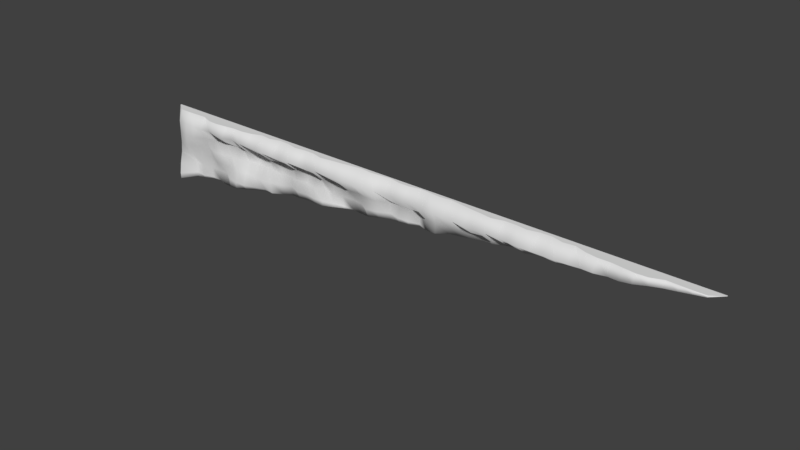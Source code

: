 # Source: bridg1_4_slice32flipx.blend  (saved by Blender 2.78.0; exported with 4.5.12 LTS)
import bpy
from mathutils import Matrix  # noqa: F401  (used for matrix-valued properties, if any)

bpy.ops.wm.read_factory_settings(use_empty=True)
scene = bpy.context.scene
scene.name = 'Scene'

# ---- collections
col_collection_1 = bpy.data.collections.new('Collection 1'); scene.collection.children.link(col_collection_1)

# ---- materials (node trees are filled in below, after node groups)
mat_bridg1_4 = bpy.data.materials.new('bridg1_4')
mat_bridg1_4.alpha_threshold = 0.0
mat_bridg1_4.use_transparent_shadow = False
mat_bridg1_4.roughness = 0.5

# ---- material node trees

# ---- world
world_world = bpy.data.worlds.new('World'); scene.world = world_world
world_world.color = (0.05088, 0.05088, 0.05088)
world_world.use_sun_shadow = False
world_world.sun_shadow_jitter_overblur = 0.0
world_world.cycles.sampling_method = 'MANUAL'

# ---- meshes
me_bridg1_4 = bpy.data.meshes.new('bridg1_4')
me_bridg1_4.from_pydata([(1.28, 1.28, 1.28), (-1.28, 1.28, 1.28), (-1.232, 1.28, 1.28), (-1.183, 1.28, 1.28), (-1.135, 1.28, 1.28), (-1.087, 1.28, 1.28), (-1.038, 1.28, 1.28), (-0.9902, 1.28, 1.28), (-0.9419, 1.28, 1.28), (-0.8936, 1.28, 1.28), (-0.8453, 1.28, 1.28), (-0.797, 1.28, 1.28), (-0.7487, 1.28, 1.28), (-0.7004, 1.28, 1.28), (-0.6521, 1.28, 1.28), (-0.6038, 1.28, 1.28), (-0.5555, 1.28, 1.28), (-0.5072, 1.28, 1.28), (-0.4589, 1.28, 1.28), (-0.4106, 1.28, 1.28), (-0.3623, 1.28, 1.28), (-0.314, 1.28, 1.28), (-0.2657, 1.28, 1.28), (-0.2174, 1.28, 1.28), (-0.1691, 1.28, 1.28), (-0.1208, 1.28, 1.28), (-0.07245, 1.28, 1.28), (-0.02415, 1.28, 1.28), (0.02415, 1.28, 1.28), (0.07245, 1.28, 1.28), (0.1208, 1.28, 1.28), (0.1691, 1.28, 1.28), (0.2174, 1.28, 1.28), (0.2657, 1.28, 1.28), (0.314, 1.28, 1.28), (0.3623, 1.28, 1.28), (0.4106, 1.28, 1.28), (0.4589, 1.28, 1.28), (0.5072, 1.28, 1.28), (0.5555, 1.28, 1.28), (0.6038, 1.28, 1.28), (0.6521, 1.28, 1.28), (0.7004, 1.28, 1.28), (0.7487, 1.28, 1.28), (0.797, 1.28, 1.28), (0.8453, 1.28, 1.28), (0.8936, 1.28, 1.28), (0.9419, 1.28, 1.28), (0.9902, 1.28, 1.28), (1.038, 1.28, 1.28), (1.087, 1.28, 1.28), (1.135, 1.28, 1.28), (1.183, 1.28, 1.28), (1.232, 1.28, 1.28), (-1.28, 1.28, 0.9902), (-1.28, 1.28, 1.038), (-1.28, 1.28, 1.087), (-1.28, 1.28, 1.135), (-1.28, 1.28, 1.183), (-1.28, 1.28, 1.232), (1.28, 1.274, 1.28), (-1.28, 1.274, 1.28), (-1.232, 1.241, 1.28), (-1.183, 1.241, 1.28), (-1.135, 1.242, 1.28), (-1.087, 1.244, 1.28), (-1.038, 1.225, 1.28), (-0.9902, 1.222, 1.28), (-0.9419, 1.228, 1.28), (-0.8936, 1.234, 1.28), (-0.8453, 1.233, 1.28), (-0.797, 1.241, 1.28), (-0.7487, 1.258, 1.28), (-0.7004, 1.252, 1.28), (-0.6521, 1.265, 1.28), (-0.6038, 1.263, 1.28), (-0.5555, 1.252, 1.28), (-0.5072, 1.258, 1.28), (-0.4589, 1.258, 1.28), (-0.4106, 1.245, 1.28), (-0.3623, 1.252, 1.28), (-0.314, 1.257, 1.28), (-0.2657, 1.264, 1.28), (-0.2174, 1.271, 1.28), (-0.1691, 1.265, 1.28), (-0.1208, 1.269, 1.28), (-0.07245, 1.274, 1.28), (-0.02415, 1.263, 1.28), (0.02415, 1.263, 1.28), (0.07245, 1.274, 1.28), (0.1208, 1.269, 1.28), (0.1691, 1.265, 1.28), (0.2174, 1.271, 1.28), (0.2657, 1.264, 1.28), (0.314, 1.257, 1.28), (0.3623, 1.252, 1.28), (0.4106, 1.245, 1.28), (0.4589, 1.258, 1.28), (0.5072, 1.258, 1.28), (0.5555, 1.252, 1.28), (0.6038, 1.263, 1.28), (0.6521, 1.265, 1.28), (0.7004, 1.252, 1.28), (0.7487, 1.258, 1.28), (0.797, 1.241, 1.28), (0.8453, 1.233, 1.28), (0.8936, 1.234, 1.28), (0.9419, 1.228, 1.28), (0.9902, 1.222, 1.28), (1.038, 1.225, 1.28), (1.087, 1.244, 1.28), (1.135, 1.242, 1.28), (1.183, 1.241, 1.28), (1.232, 1.241, 1.28), (-1.28, 1.252, 0.9902), (-1.28, 1.254, 1.038), (-1.28, 1.263, 1.087), (-1.28, 1.268, 1.135), (-1.28, 1.265, 1.183), (-1.28, 1.266, 1.232), (0.8936, 1.221, 1.232), (0.8453, 1.211, 1.232), (0.797, 1.212, 1.232), (0.7487, 1.206, 1.232), (0.7004, 1.202, 1.232), (0.6521, 1.203, 1.232), (0.6038, 1.203, 1.232), (0.5555, 1.202, 1.232), (0.5072, 1.274, 1.183), (0.5072, 1.207, 1.232), (0.4589, 1.271, 1.183), (0.4589, 1.212, 1.232), (0.4106, 1.252, 1.183), (0.4106, 1.212, 1.232), (0.3623, 1.27, 1.183), (0.3623, 1.21, 1.232), (0.314, 1.262, 1.183), (0.314, 1.207, 1.232), (0.2657, 1.244, 1.183), (0.2657, 1.212, 1.232), (0.2174, 1.25, 1.183), (0.2174, 1.212, 1.232), (0.1691, 1.24, 1.183), (0.1691, 1.214, 1.232), (0.1208, 1.246, 1.135), (0.1208, 1.242, 1.183), (0.1208, 1.224, 1.232), (0.07245, 1.269, 1.135), (0.07245, 1.274, 1.183), (0.07245, 1.224, 1.232), (0.02415, 1.257, 1.135), (0.02415, 1.27, 1.183), (0.02415, 1.224, 1.232), (-0.02415, 1.257, 1.135), (-0.02415, 1.27, 1.183), (-0.02415, 1.224, 1.232), (-0.07245, 1.269, 1.135), (-0.07245, 1.274, 1.183), (-0.07245, 1.224, 1.232), (-0.1208, 1.246, 1.135), (-0.1208, 1.242, 1.183), (-0.1208, 1.224, 1.232), (-0.1691, 1.237, 1.135), (-0.1691, 1.24, 1.183), (-0.1691, 1.214, 1.232), (-0.2174, 1.264, 1.135), (-0.2174, 1.25, 1.183), (-0.2174, 1.212, 1.232), (-0.2657, 1.274, 1.087), (-0.2657, 1.269, 1.135), (-0.2657, 1.244, 1.183), (-0.2657, 1.212, 1.232), (-0.314, 1.273, 1.087), (-0.314, 1.264, 1.135), (-0.314, 1.262, 1.183), (-0.314, 1.207, 1.232), (-0.3623, 1.264, 1.087), (-0.3623, 1.261, 1.135), (-0.3623, 1.27, 1.183), (-0.3623, 1.21, 1.232), (-0.4106, 1.25, 1.087), (-0.4106, 1.275, 1.135), (-0.4106, 1.252, 1.183), (-0.4106, 1.212, 1.232), (-0.4589, 1.249, 1.087), (-0.4589, 1.25, 1.135), (-0.4589, 1.271, 1.183), (-0.4589, 1.212, 1.232), (-0.5072, 1.256, 1.087), (-0.5072, 1.267, 1.135), (-0.5072, 1.274, 1.183), (-0.5072, 1.207, 1.232), (-0.5555, 1.252, 1.087), (-0.5555, 1.255, 1.135), (-0.5555, 1.251, 1.183), (-0.5555, 1.202, 1.232), (-0.6038, 1.271, 1.087), (-0.6038, 1.266, 1.135), (-0.6038, 1.27, 1.183), (-0.6038, 1.203, 1.232), (-0.6521, 1.27, 1.038), (-0.6521, 1.252, 1.087), (-0.6521, 1.263, 1.135), (-0.6521, 1.269, 1.183), (-0.6521, 1.203, 1.232), (-0.7004, 1.247, 1.038), (-0.7004, 1.242, 1.087), (-0.7004, 1.267, 1.135), (-0.7004, 1.253, 1.183), (-0.7004, 1.202, 1.232), (-0.7487, 1.255, 1.038), (-0.7487, 1.231, 1.087), (-0.7487, 1.268, 1.135), (-0.7487, 1.275, 1.183), (-0.7487, 1.206, 1.232), (-0.797, 1.24, 1.038), (-0.797, 1.238, 1.087), (-0.797, 1.275, 1.135), (-0.797, 1.272, 1.183), (-0.797, 1.212, 1.232), (-0.8453, 1.223, 1.038), (-0.8453, 1.24, 1.087), (-0.8453, 1.265, 1.135), (-0.8453, 1.254, 1.183), (-0.8453, 1.211, 1.232), (-0.8936, 1.222, 1.038), (-0.8936, 1.237, 1.087), (-0.8936, 1.249, 1.135), (-0.8936, 1.268, 1.183), (-0.8936, 1.221, 1.232), (-0.9419, 1.231, 1.038), (-0.9419, 1.25, 1.087), (-0.9419, 1.25, 1.135), (-0.9419, 1.262, 1.183), (-0.9419, 1.206, 1.232), (-0.9902, 1.262, 1.038), (-0.9902, 1.244, 1.087), (-0.9902, 1.241, 1.135), (-0.9902, 1.263, 1.183), (-0.9902, 1.206, 1.232), (-1.038, 1.265, 0.9902), (-1.038, 1.264, 1.038), (-1.038, 1.248, 1.087), (-1.038, 1.237, 1.135), (-1.038, 1.254, 1.183), (-1.038, 1.22, 1.232), (-1.087, 1.267, 0.9902), (-1.087, 1.264, 1.038), (-1.087, 1.262, 1.087), (-1.087, 1.255, 1.135), (-1.087, 1.236, 1.183), (-1.087, 1.216, 1.232), (-1.135, 1.253, 0.9902), (-1.135, 1.257, 1.038), (-1.135, 1.252, 1.087), (-1.135, 1.241, 1.135), (-1.135, 1.21, 1.183), (-1.135, 1.216, 1.232), (-1.183, 1.258, 0.9902), (-1.183, 1.264, 1.038), (-1.183, 1.238, 1.087), (-1.183, 1.214, 1.135), (-1.183, 1.212, 1.183), (-1.183, 1.219, 1.232), (-1.232, 1.201, 0.9902), (-1.232, 1.208, 1.038), (-1.232, 1.22, 1.087), (-1.232, 1.224, 1.135), (-1.232, 1.224, 1.183), (-1.232, 1.224, 1.232), (-0.9902, 1.244, 0.9963), (-0.314, 1.268, 1.081), (-0.5072, 1.266, 1.057), (0.314, 1.263, 1.159), (-0.02415, 1.261, 1.117), (0.797, 1.227, 1.22), (1.135, 1.232, 1.262), (-0.2174, 1.259, 1.093), (0.6038, 1.253, 1.196), (-1.232, 1.202, 0.966), (-0.7487, 1.26, 1.026), (-0.9419, 1.232, 1.002), (-1.28, 1.28, 0.96), (-0.4589, 1.254, 1.063), (0.3623, 1.267, 1.165), (1.038, 1.222, 1.25), (0.02415, 1.26, 1.123), (0.8453, 1.216, 1.226), (-0.1691, 1.249, 1.099), (0.6521, 1.244, 1.202), (-1.183, 1.257, 0.9721), (-0.7004, 1.25, 1.033), (-0.8936, 1.225, 1.008), (-1.28, 1.248, 0.96), (1.183, 1.235, 1.268), (-0.4106, 1.249, 1.069), (0.4106, 1.258, 1.171), (-0.6038, 1.277, 1.045), (0.2174, 1.261, 1.147), (0.9419, 1.209, 1.238), (0.07245, 1.269, 1.129), (-0.1208, 1.259, 1.105), (0.7004, 1.227, 1.208), (-1.135, 1.258, 0.9781), (0.1691, 1.238, 1.141), (-0.8453, 1.238, 1.014), (1.087, 1.23, 1.256), (-0.3623, 1.257, 1.075), (0.4589, 1.269, 1.178), (-0.5555, 1.267, 1.051), (0.2657, 1.26, 1.153), (-0.07245, 1.268, 1.111), (0.7487, 1.232, 1.214), (0.5555, 1.245, 1.19), (1.232, 1.239, 1.274), (-1.087, 1.267, 0.9842), (0.9902, 1.21, 1.244), (-0.797, 1.253, 1.02)], [], [(269, 62, 61, 119), (120, 106, 105, 121), (121, 105, 104, 122), (122, 104, 103, 123), (123, 103, 102, 124), (124, 102, 101, 125), (125, 101, 100, 126), (126, 100, 99, 127), (127, 99, 98, 129), (129, 98, 97, 131), (131, 97, 96, 133), (133, 96, 95, 135), (135, 95, 94, 137), (137, 94, 93, 139), (139, 93, 92, 141), (141, 92, 91, 143), (143, 91, 90, 146), (146, 90, 89, 149), (149, 89, 88, 152), (152, 88, 87, 155), (155, 87, 86, 158), (158, 86, 85, 161), (161, 85, 84, 164), (164, 84, 83, 167), (167, 83, 82, 171), (171, 82, 81, 175), (175, 81, 80, 179), (179, 80, 79, 183), (183, 79, 78, 187), (187, 78, 77, 191), (191, 77, 76, 195), (195, 76, 75, 199), (199, 75, 74, 204), (204, 74, 73, 209), (209, 73, 72, 214), (214, 72, 71, 219), (219, 71, 70, 224), (224, 70, 69, 229), (229, 69, 68, 234), (234, 68, 67, 239), (239, 67, 66, 245), (245, 66, 65, 251), (251, 65, 64, 257), (257, 64, 63, 263), (263, 63, 62, 269), (258, 259, 265, 264), (259, 260, 266, 265), (260, 261, 267, 266), (261, 262, 268, 267), (262, 263, 269, 268), (252, 253, 259, 258), (253, 254, 260, 259), (254, 255, 261, 260), (255, 256, 262, 261), (256, 257, 263, 262), (246, 247, 253, 252), (247, 248, 254, 253), (248, 249, 255, 254), (249, 250, 256, 255), (250, 251, 257, 256), (240, 241, 247, 246), (241, 242, 248, 247), (242, 243, 249, 248), (243, 244, 250, 249), (244, 245, 251, 250), (235, 236, 242, 241), (236, 237, 243, 242), (237, 238, 244, 243), (238, 239, 245, 244), (230, 231, 236, 235), (231, 232, 237, 236), (232, 233, 238, 237), (233, 234, 239, 238), (225, 226, 231, 230), (226, 227, 232, 231), (227, 228, 233, 232), (228, 229, 234, 233), (220, 221, 226, 225), (221, 222, 227, 226), (222, 223, 228, 227), (223, 224, 229, 228), (215, 216, 221, 220), (216, 217, 222, 221), (217, 218, 223, 222), (218, 219, 224, 223), (210, 211, 216, 215), (211, 212, 217, 216), (212, 213, 218, 217), (213, 214, 219, 218), (205, 206, 211, 210), (206, 207, 212, 211), (207, 208, 213, 212), (208, 209, 214, 213), (200, 201, 206, 205), (201, 202, 207, 206), (202, 203, 208, 207), (203, 204, 209, 208), (196, 197, 202, 201), (197, 198, 203, 202), (198, 199, 204, 203), (192, 193, 197, 196), (193, 194, 198, 197), (194, 195, 199, 198), (188, 189, 193, 192), (189, 190, 194, 193), (190, 191, 195, 194), (184, 185, 189, 188), (185, 186, 190, 189), (186, 187, 191, 190), (180, 181, 185, 184), (181, 182, 186, 185), (182, 183, 187, 186), (176, 177, 181, 180), (177, 178, 182, 181), (178, 179, 183, 182), (172, 173, 177, 176), (173, 174, 178, 177), (174, 175, 179, 178), (168, 169, 173, 172), (169, 170, 174, 173), (170, 171, 175, 174), (165, 166, 170, 169), (166, 167, 171, 170), (162, 163, 166, 165), (163, 164, 167, 166), (159, 160, 163, 162), (160, 161, 164, 163), (156, 157, 160, 159), (157, 158, 161, 160), (153, 154, 157, 156), (154, 155, 158, 157), (150, 151, 154, 153), (151, 152, 155, 154), (147, 148, 151, 150), (148, 149, 152, 151), (144, 145, 148, 147), (145, 146, 149, 148), (142, 143, 146, 145), (140, 141, 143, 142), (138, 139, 141, 140), (136, 137, 139, 138), (134, 135, 137, 136), (132, 133, 135, 134), (130, 131, 133, 132), (128, 129, 131, 130), (264, 265, 115, 114), (265, 266, 116, 115), (266, 267, 117, 116), (267, 268, 118, 117), (268, 269, 119, 118), (36, 96, 97, 37), (37, 97, 98, 38), (38, 98, 99, 39), (39, 99, 100, 40), (40, 100, 101, 41), (41, 101, 102, 42), (42, 102, 103, 43), (43, 103, 104, 44), (44, 104, 105, 45), (45, 105, 106, 46), (46, 106, 107, 47), (47, 107, 108, 48), (48, 108, 109, 49), (49, 109, 110, 50), (50, 110, 111, 51), (51, 111, 112, 52), (59, 119, 61, 1), (52, 112, 113, 53), (53, 113, 60, 0), (54, 114, 115, 55), (55, 115, 116, 56), (56, 116, 117, 57), (57, 117, 118, 58), (58, 118, 119, 59), (1, 61, 62, 2), (2, 62, 63, 3), (3, 63, 64, 4), (4, 64, 65, 5), (5, 65, 66, 6), (6, 66, 67, 7), (7, 67, 68, 8), (8, 68, 69, 9), (9, 69, 70, 10), (10, 70, 71, 11), (11, 71, 72, 12), (12, 72, 73, 13), (13, 73, 74, 14), (14, 74, 75, 15), (15, 75, 76, 16), (16, 76, 77, 17), (17, 77, 78, 18), (18, 78, 79, 19), (19, 79, 80, 20), (20, 80, 81, 21), (21, 81, 82, 22), (22, 82, 83, 23), (23, 83, 84, 24), (24, 84, 85, 25), (25, 85, 86, 26), (26, 86, 87, 27), (27, 87, 88, 28), (28, 88, 89, 29), (29, 89, 90, 30), (30, 90, 91, 31), (31, 91, 92, 32), (32, 92, 93, 33), (33, 93, 94, 34), (34, 94, 95, 35), (35, 95, 96, 36), (286, 150, 153, 274), (290, 258, 264, 279), (309, 192, 196, 297), (289, 125, 126, 278), (305, 220, 225, 292), (277, 165, 169, 168), (288, 162, 165, 277), (299, 107, 106, 120), (60, 113, 314), (304, 142, 145, 144), (200, 205, 291), (271, 172, 176, 307), (284, 134, 136, 273), (300, 147, 150, 286), (303, 252, 258, 290), (285, 109, 108, 316), (302, 124, 125, 289), (317, 215, 220, 305), (272, 188, 192, 309), (301, 159, 162, 288), (298, 140, 142, 304), (270, 235, 241, 240), (276, 111, 110, 306), (168, 172, 271), (296, 132, 134, 284), (144, 147, 300), (315, 246, 252, 303), (283, 184, 188, 272), (312, 123, 124, 302), (280, 210, 215, 317), (279, 264, 114, 293), (311, 156, 159, 301), (314, 113, 112, 294), (313, 127, 129, 128), (310, 138, 140, 298), (281, 230, 235, 270), (120, 121, 287), (308, 130, 132, 296), (316, 108, 107, 299), (275, 122, 123, 312), (295, 180, 184, 283), (240, 246, 315), (274, 153, 156, 311), (278, 126, 127, 313), (273, 136, 138, 310), (292, 225, 230, 281), (297, 196, 201, 200), (306, 110, 109, 285), (293, 114, 54, 282), (128, 130, 308), (291, 205, 210, 280), (287, 121, 122, 275), (307, 176, 180, 295), (294, 112, 111, 276), (60, 314, 294, 276, 306, 285, 316, 299, 120, 287, 275, 312, 302, 289, 278, 313, 128, 308, 296, 284, 273, 310, 298, 304, 144, 300, 286, 274, 311, 301, 288, 277, 168, 271, 307, 295, 283, 272, 309, 297, 200, 291, 280, 317, 305, 292, 281, 270, 240, 315, 303, 290, 279, 293, 282, 0)])
me_bridg1_4.polygons.foreach_set('use_smooth', [1, 1, 1, 1, 1, 1, 1, 1, 1, 1, 1, 1, 1, 1, 1, 1, 1, 1, 1, 1, 1, 1, 1, 1, 1, 1, 1, 1, 1, 1, 1, 1, 1, 1, 1, 1, 1, 1, 1, 1, 1, 1, 1, 1, 1, 1, 1, 1, 1, 1, 1, 1, 1, 1, 1, 1, 1, 1, 1, 1, 1, 1, 1, 1, 1, 1, 1, 1, 1, 1, 1, 1, 1, 1, 1, 1, 1, 1, 1, 1, 1, 1, 1, 1, 1, 1, 1, 1, 1, 1, 1, 1, 1, 1, 1, 1, 1, 1, 1, 1, 1, 1, 1, 1, 1, 1, 1, 1, 1, 1, 1, 1, 1, 1, 1, 1, 1, 1, 1, 1, 1, 1, 1, 1, 1, 1, 1, 1, 1, 1, 1, 1, 1, 1, 1, 1, 1, 1, 1, 1, 1, 1, 1, 1, 1, 1, 1, 1, 1, 1, 0, 0, 0, 0, 0, 0, 0, 0, 0, 0, 0, 0, 0, 0, 0, 0, 0, 0, 0, 0, 0, 0, 0, 0, 0, 0, 0, 0, 0, 0, 0, 0, 0, 0, 0, 0, 0, 0, 0, 0, 0, 0, 0, 0, 0, 0, 0, 0, 0, 0, 0, 0, 0, 0, 0, 0, 0, 0, 0, 1, 1, 1, 1, 1, 1, 1, 1, 1, 1, 1, 1, 1, 1, 1, 1, 1, 1, 1, 1, 1, 1, 1, 1, 1, 1, 1, 1, 1, 1, 1, 1, 1, 1, 1, 1, 1, 1, 1, 1, 1, 1, 1, 1, 1, 1, 1, 1, 0, 1, 1, 1, 1, 1, 0])
_uv = me_bridg1_4.uv_layers.new(name='UVMap')
_uv.uv.foreach_set('vector', [0.9811, 0.9811, 0.9811, 1.0, 1.0, 1.0, 1.0, 0.9811, 0.1509, 0.9811, 0.1509, 1.0, 0.1698, 1.0, 0.1698, 0.9811, 0.1698, 0.9811, 0.1698, 1.0, 0.1887, 1.0, 0.1887, 0.9811, 0.1887, 0.9811, 0.1887, 1.0, 0.2075, 1.0, 0.2075, 0.9811, 0.2075, 0.9811, 0.2075, 1.0, 0.2264, 1.0, 0.2264, 0.9811, 0.2264, 0.9811, 0.2264, 1.0, 0.2453, 1.0, 0.2453, 0.9811, 0.2453, 0.9811, 0.2453, 1.0, 0.2642, 1.0, 0.2642, 0.9811, 0.2642, 0.9811, 0.2642, 1.0, 0.283, 1.0, 0.283, 0.9811, 0.283, 0.9811, 0.283, 1.0, 0.3019, 1.0, 0.3019, 0.9811, 0.3019, 0.9811, 0.3019, 1.0, 0.3208, 1.0, 0.3208, 0.9811, 0.3208, 0.9811, 0.3208, 1.0, 0.3396, 1.0, 0.3396, 0.9811, 0.3396, 0.9811, 0.3396, 1.0, 0.3585, 1.0, 0.3585, 0.9811, 0.3585, 0.9811, 0.3585, 1.0, 0.3774, 1.0, 0.3774, 0.9811, 0.3774, 0.9811, 0.3774, 1.0, 0.3962, 1.0, 0.3962, 0.9811, 0.3962, 0.9811, 0.3962, 1.0, 0.4151, 1.0, 0.4151, 0.9811, 0.4151, 0.9811, 0.4151, 1.0, 0.434, 1.0, 0.434, 0.9811, 0.434, 0.9811, 0.434, 1.0, 0.4528, 1.0, 0.4528, 0.9811, 0.4528, 0.9811, 0.4528, 1.0, 0.4717, 1.0, 0.4717, 0.9811, 0.4717, 0.9811, 0.4717, 1.0, 0.4906, 1.0, 0.4906, 0.9811, 0.4906, 0.9811, 0.4906, 1.0, 0.5094, 1.0, 0.5094, 0.9811, 0.5094, 0.9811, 0.5094, 1.0, 0.5283, 1.0, 0.5283, 0.9811, 0.5283, 0.9811, 0.5283, 1.0, 0.5472, 1.0, 0.5472, 0.9811, 0.5472, 0.9811, 0.5472, 1.0, 0.566, 1.0, 0.566, 0.9811, 0.566, 0.9811, 0.566, 1.0, 0.5849, 1.0, 0.5849, 0.9811, 0.5849, 0.9811, 0.5849, 1.0, 0.6038, 1.0, 0.6038, 0.9811, 0.6038, 0.9811, 0.6038, 1.0, 0.6226, 1.0, 0.6226, 0.9811, 0.6226, 0.9811, 0.6226, 1.0, 0.6415, 1.0, 0.6415, 0.9811, 0.6415, 0.9811, 0.6415, 1.0, 0.6604, 1.0, 0.6604, 0.9811, 0.6604, 0.9811, 0.6604, 1.0, 0.6792, 1.0, 0.6792, 0.9811, 0.6792, 0.9811, 0.6792, 1.0, 0.6981, 1.0, 0.6981, 0.9811, 0.6981, 0.9811, 0.6981, 1.0, 0.717, 1.0, 0.717, 0.9811, 0.717, 0.9811, 0.717, 1.0, 0.7358, 1.0, 0.7358, 0.9811, 0.7358, 0.9811, 0.7358, 1.0, 0.7547, 1.0, 0.7547, 0.9811, 0.7547, 0.9811, 0.7547, 1.0, 0.7736, 1.0, 0.7736, 0.9811, 0.7736, 0.9811, 0.7736, 1.0, 0.7925, 1.0, 0.7925, 0.9811, 0.7925, 0.9811, 0.7925, 1.0, 0.8113, 1.0, 0.8113, 0.9811, 0.8113, 0.9811, 0.8113, 1.0, 0.8302, 1.0, 0.8302, 0.9811, 0.8302, 0.9811, 0.8302, 1.0, 0.8491, 1.0, 0.8491, 0.9811, 0.8491, 0.9811, 0.8491, 1.0, 0.8679, 1.0, 0.8679, 0.9811, 0.8679, 0.9811, 0.8679, 1.0, 0.8868, 1.0, 0.8868, 0.9811, 0.8868, 0.9811, 0.8868, 1.0, 0.9057, 1.0, 0.9057, 0.9811, 0.9057, 0.9811, 0.9057, 1.0, 0.9245, 1.0, 0.9245, 0.9811, 0.9245, 0.9811, 0.9245, 1.0, 0.9434, 1.0, 0.9434, 0.9811, 0.9434, 0.9811, 0.9434, 1.0, 0.9623, 1.0, 0.9623, 0.9811, 0.9623, 0.9811, 0.9623, 1.0, 0.9811, 1.0, 0.9811, 0.9811, 0.9623, 0.8868, 0.9623, 0.9057, 0.9811, 0.9057, 0.9811, 0.8868, 0.9623, 0.9057, 0.9623, 0.9245, 0.9811, 0.9245, 0.9811, 0.9057, 0.9623, 0.9245, 0.9623, 0.9434, 0.9811, 0.9434, 0.9811, 0.9245, 0.9623, 0.9434, 0.9623, 0.9623, 0.9811, 0.9623, 0.9811, 0.9434, 0.9623, 0.9623, 0.9623, 0.9811, 0.9811, 0.9811, 0.9811, 0.9623, 0.9434, 0.8868, 0.9434, 0.9057, 0.9623, 0.9057, 0.9623, 0.8868, 0.9434, 0.9057, 0.9434, 0.9245, 0.9623, 0.9245, 0.9623, 0.9057, 0.9434, 0.9245, 0.9434, 0.9434, 0.9623, 0.9434, 0.9623, 0.9245, 0.9434, 0.9434, 0.9434, 0.9623, 0.9623, 0.9623, 0.9623, 0.9434, 0.9434, 0.9623, 0.9434, 0.9811, 0.9623, 0.9811, 0.9623, 0.9623, 0.9245, 0.8868, 0.9245, 0.9057, 0.9434, 0.9057, 0.9434, 0.8868, 0.9245, 0.9057, 0.9245, 0.9245, 0.9434, 0.9245, 0.9434, 0.9057, 0.9245, 0.9245, 0.9245, 0.9434, 0.9434, 0.9434, 0.9434, 0.9245, 0.9245, 0.9434, 0.9245, 0.9623, 0.9434, 0.9623, 0.9434, 0.9434, 0.9245, 0.9623, 0.9245, 0.9811, 0.9434, 0.9811, 0.9434, 0.9623, 0.9057, 0.8868, 0.9057, 0.9057, 0.9245, 0.9057, 0.9245, 0.8868, 0.9057, 0.9057, 0.9057, 0.9245, 0.9245, 0.9245, 0.9245, 0.9057, 0.9057, 0.9245, 0.9057, 0.9434, 0.9245, 0.9434, 0.9245, 0.9245, 0.9057, 0.9434, 0.9057, 0.9623, 0.9245, 0.9623, 0.9245, 0.9434, 0.9057, 0.9623, 0.9057, 0.9811, 0.9245, 0.9811, 0.9245, 0.9623, 0.8868, 0.9057, 0.8868, 0.9245, 0.9057, 0.9245, 0.9057, 0.9057, 0.8868, 0.9245, 0.8868, 0.9434, 0.9057, 0.9434, 0.9057, 0.9245, 0.8868, 0.9434, 0.8868, 0.9623, 0.9057, 0.9623, 0.9057, 0.9434, 0.8868, 0.9623, 0.8868, 0.9811, 0.9057, 0.9811, 0.9057, 0.9623, 0.8679, 0.9057, 0.8679, 0.9245, 0.8868, 0.9245, 0.8868, 0.9057, 0.8679, 0.9245, 0.8679, 0.9434, 0.8868, 0.9434, 0.8868, 0.9245, 0.8679, 0.9434, 0.8679, 0.9623, 0.8868, 0.9623, 0.8868, 0.9434, 0.8679, 0.9623, 0.8679, 0.9811, 0.8868, 0.9811, 0.8868, 0.9623, 0.8491, 0.9057, 0.8491, 0.9245, 0.8679, 0.9245, 0.8679, 0.9057, 0.8491, 0.9245, 0.8491, 0.9434, 0.8679, 0.9434, 0.8679, 0.9245, 0.8491, 0.9434, 0.8491, 0.9623, 0.8679, 0.9623, 0.8679, 0.9434, 0.8491, 0.9623, 0.8491, 0.9811, 0.8679, 0.9811, 0.8679, 0.9623, 0.8302, 0.9057, 0.8302, 0.9245, 0.8491, 0.9245, 0.8491, 0.9057, 0.8302, 0.9245, 0.8302, 0.9434, 0.8491, 0.9434, 0.8491, 0.9245, 0.8302, 0.9434, 0.8302, 0.9623, 0.8491, 0.9623, 0.8491, 0.9434, 0.8302, 0.9623, 0.8302, 0.9811, 0.8491, 0.9811, 0.8491, 0.9623, 0.8113, 0.9057, 0.8113, 0.9245, 0.8302, 0.9245, 0.8302, 0.9057, 0.8113, 0.9245, 0.8113, 0.9434, 0.8302, 0.9434, 0.8302, 0.9245, 0.8113, 0.9434, 0.8113, 0.9623, 0.8302, 0.9623, 0.8302, 0.9434, 0.8113, 0.9623, 0.8113, 0.9811, 0.8302, 0.9811, 0.8302, 0.9623, 0.7925, 0.9057, 0.7925, 0.9245, 0.8113, 0.9245, 0.8113, 0.9057, 0.7925, 0.9245, 0.7925, 0.9434, 0.8113, 0.9434, 0.8113, 0.9245, 0.7925, 0.9434, 0.7925, 0.9623, 0.8113, 0.9623, 0.8113, 0.9434, 0.7925, 0.9623, 0.7925, 0.9811, 0.8113, 0.9811, 0.8113, 0.9623, 0.7736, 0.9057, 0.7736, 0.9245, 0.7925, 0.9245, 0.7925, 0.9057, 0.7736, 0.9245, 0.7736, 0.9434, 0.7925, 0.9434, 0.7925, 0.9245, 0.7736, 0.9434, 0.7736, 0.9623, 0.7925, 0.9623, 0.7925, 0.9434, 0.7736, 0.9623, 0.7736, 0.9811, 0.7925, 0.9811, 0.7925, 0.9623, 0.7547, 0.9057, 0.7547, 0.9245, 0.7736, 0.9245, 0.7736, 0.9057, 0.7547, 0.9245, 0.7547, 0.9434, 0.7736, 0.9434, 0.7736, 0.9245, 0.7547, 0.9434, 0.7547, 0.9623, 0.7736, 0.9623, 0.7736, 0.9434, 0.7547, 0.9623, 0.7547, 0.9811, 0.7736, 0.9811, 0.7736, 0.9623, 0.7358, 0.9245, 0.7358, 0.9434, 0.7547, 0.9434, 0.7547, 0.9245, 0.7358, 0.9434, 0.7358, 0.9623, 0.7547, 0.9623, 0.7547, 0.9434, 0.7358, 0.9623, 0.7358, 0.9811, 0.7547, 0.9811, 0.7547, 0.9623, 0.717, 0.9245, 0.717, 0.9434, 0.7358, 0.9434, 0.7358, 0.9245, 0.717, 0.9434, 0.717, 0.9623, 0.7358, 0.9623, 0.7358, 0.9434, 0.717, 0.9623, 0.717, 0.9811, 0.7358, 0.9811, 0.7358, 0.9623, 0.6981, 0.9245, 0.6981, 0.9434, 0.717, 0.9434, 0.717, 0.9245, 0.6981, 0.9434, 0.6981, 0.9623, 0.717, 0.9623, 0.717, 0.9434, 0.6981, 0.9623, 0.6981, 0.9811, 0.717, 0.9811, 0.717, 0.9623, 0.6792, 0.9245, 0.6792, 0.9434, 0.6981, 0.9434, 0.6981, 0.9245, 0.6792, 0.9434, 0.6792, 0.9623, 0.6981, 0.9623, 0.6981, 0.9434, 0.6792, 0.9623, 0.6792, 0.9811, 0.6981, 0.9811, 0.6981, 0.9623, 0.6604, 0.9245, 0.6604, 0.9434, 0.6792, 0.9434, 0.6792, 0.9245, 0.6604, 0.9434, 0.6604, 0.9623, 0.6792, 0.9623, 0.6792, 0.9434, 0.6604, 0.9623, 0.6604, 0.9811, 0.6792, 0.9811, 0.6792, 0.9623, 0.6415, 0.9245, 0.6415, 0.9434, 0.6604, 0.9434, 0.6604, 0.9245, 0.6415, 0.9434, 0.6415, 0.9623, 0.6604, 0.9623, 0.6604, 0.9434, 0.6415, 0.9623, 0.6415, 0.9811, 0.6604, 0.9811, 0.6604, 0.9623, 0.6226, 0.9245, 0.6226, 0.9434, 0.6415, 0.9434, 0.6415, 0.9245, 0.6226, 0.9434, 0.6226, 0.9623, 0.6415, 0.9623, 0.6415, 0.9434, 0.6226, 0.9623, 0.6226, 0.9811, 0.6415, 0.9811, 0.6415, 0.9623, 0.6038, 0.9245, 0.6038, 0.9434, 0.6226, 0.9434, 0.6226, 0.9245, 0.6038, 0.9434, 0.6038, 0.9623, 0.6226, 0.9623, 0.6226, 0.9434, 0.6038, 0.9623, 0.6038, 0.9811, 0.6226, 0.9811, 0.6226, 0.9623, 0.5849, 0.9434, 0.5849, 0.9623, 0.6038, 0.9623, 0.6038, 0.9434, 0.5849, 0.9623, 0.5849, 0.9811, 0.6038, 0.9811, 0.6038, 0.9623, 0.566, 0.9434, 0.566, 0.9623, 0.5849, 0.9623, 0.5849, 0.9434, 0.566, 0.9623, 0.566, 0.9811, 0.5849, 0.9811, 0.5849, 0.9623, 0.5472, 0.9434, 0.5472, 0.9623, 0.566, 0.9623, 0.566, 0.9434, 0.5472, 0.9623, 0.5472, 0.9811, 0.566, 0.9811, 0.566, 0.9623, 0.5283, 0.9434, 0.5283, 0.9623, 0.5472, 0.9623, 0.5472, 0.9434, 0.5283, 0.9623, 0.5283, 0.9811, 0.5472, 0.9811, 0.5472, 0.9623, 0.5094, 0.9434, 0.5094, 0.9623, 0.5283, 0.9623, 0.5283, 0.9434, 0.5094, 0.9623, 0.5094, 0.9811, 0.5283, 0.9811, 0.5283, 0.9623, 0.4906, 0.9434, 0.4906, 0.9623, 0.5094, 0.9623, 0.5094, 0.9434, 0.4906, 0.9623, 0.4906, 0.9811, 0.5094, 0.9811, 0.5094, 0.9623, 0.4717, 0.9434, 0.4717, 0.9623, 0.4906, 0.9623, 0.4906, 0.9434, 0.4717, 0.9623, 0.4717, 0.9811, 0.4906, 0.9811, 0.4906, 0.9623, 0.4528, 0.9434, 0.4528, 0.9623, 0.4717, 0.9623, 0.4717, 0.9434, 0.4528, 0.9623, 0.4528, 0.9811, 0.4717, 0.9811, 0.4717, 0.9623, 0.434, 0.9623, 0.434, 0.9811, 0.4528, 0.9811, 0.4528, 0.9623, 0.4151, 0.9623, 0.4151, 0.9811, 0.434, 0.9811, 0.434, 0.9623, 0.3962, 0.9623, 0.3962, 0.9811, 0.4151, 0.9811, 0.4151, 0.9623, 0.3774, 0.9623, 0.3774, 0.9811, 0.3962, 0.9811, 0.3962, 0.9623, 0.3585, 0.9623, 0.3585, 0.9811, 0.3774, 0.9811, 0.3774, 0.9623, 0.3396, 0.9623, 0.3396, 0.9811, 0.3585, 0.9811, 0.3585, 0.9623, 0.3208, 0.9623, 0.3208, 0.9811, 0.3396, 0.9811, 0.3396, 0.9623, 0.3019, 0.9623, 0.3019, 0.9811, 0.3208, 0.9811, 0.3208, 0.9623, 0.9811, 0.8868, 0.9811, 0.9057, 1.0, 0.9057, 1.0, 0.8868, 0.9811, 0.9057, 0.9811, 0.9245, 1.0, 0.9245, 1.0, 0.9057, 0.9811, 0.9245, 0.9811, 0.9434, 1.0, 0.9434, 1.0, 0.9245, 0.9811, 0.9434, 0.9811, 0.9623, 1.0, 0.9623, 1.0, 0.9434, 0.9811, 0.9623, 0.9811, 0.9811, 1.0, 0.9811, 1.0, 0.9623, 0.3396, 1.0, 0.3396, 1.0, 0.3208, 1.0, 0.3208, 1.0, 0.3208, 1.0, 0.3208, 1.0, 0.3019, 1.0, 0.3019, 1.0, 0.3019, 1.0, 0.3019, 1.0, 0.283, 1.0, 0.283, 1.0, 0.283, 1.0, 0.283, 1.0, 0.2642, 1.0, 0.2642, 1.0, 0.2642, 1.0, 0.2642, 1.0, 0.2453, 1.0, 0.2453, 1.0, 0.2453, 1.0, 0.2453, 1.0, 0.2264, 1.0, 0.2264, 1.0, 0.2264, 1.0, 0.2264, 1.0, 0.2075, 1.0, 0.2075, 1.0, 0.2075, 1.0, 0.2075, 1.0, 0.1887, 1.0, 0.1887, 1.0, 0.1887, 1.0, 0.1887, 1.0, 0.1698, 1.0, 0.1698, 1.0, 0.1698, 1.0, 0.1698, 1.0, 0.1509, 1.0, 0.1509, 1.0, 0.1509, 1.0, 0.1509, 1.0, 0.1321, 1.0, 0.1321, 1.0, 0.1321, 1.0, 0.1321, 1.0, 0.1132, 1.0, 0.1132, 1.0, 0.1132, 1.0, 0.1132, 1.0, 0.09434, 1.0, 0.09434, 1.0, 0.09434, 1.0, 0.09434, 1.0, 0.07547, 1.0, 0.07547, 1.0, 0.07547, 1.0, 0.07547, 1.0, 0.0566, 1.0, 0.0566, 1.0, 0.0566, 1.0, 0.0566, 1.0, 0.03774, 1.0, 0.03774, 1.0, 1.0, 0.9811, 1.0, 0.9811, 1.0, 1.0, 1.0, 1.0, 0.03774, 1.0, 0.03774, 1.0, 0.01887, 1.0, 0.01887, 1.0, 0.01887, 1.0, 0.01887, 1.0, 0.0, 1.0, 0.0, 1.0, 1.0, 0.8868, 1.0, 0.8868, 1.0, 0.9057, 1.0, 0.9057, 1.0, 0.9057, 1.0, 0.9057, 1.0, 0.9245, 1.0, 0.9245, 1.0, 0.9245, 1.0, 0.9245, 1.0, 0.9434, 1.0, 0.9434, 1.0, 0.9434, 1.0, 0.9434, 1.0, 0.9623, 1.0, 0.9623, 1.0, 0.9623, 1.0, 0.9623, 1.0, 0.9811, 1.0, 0.9811, 1.0, 1.0, 1.0, 1.0, 0.9811, 1.0, 0.9811, 1.0, 0.9811, 1.0, 0.9811, 1.0, 0.9623, 1.0, 0.9623, 1.0, 0.9623, 1.0, 0.9623, 1.0, 0.9434, 1.0, 0.9434, 1.0, 0.9434, 1.0, 0.9434, 1.0, 0.9245, 1.0, 0.9245, 1.0, 0.9245, 1.0, 0.9245, 1.0, 0.9057, 1.0, 0.9057, 1.0, 0.9057, 1.0, 0.9057, 1.0, 0.8868, 1.0, 0.8868, 1.0, 0.8868, 1.0, 0.8868, 1.0, 0.8679, 1.0, 0.8679, 1.0, 0.8679, 1.0, 0.8679, 1.0, 0.8491, 1.0, 0.8491, 1.0, 0.8491, 1.0, 0.8491, 1.0, 0.8302, 1.0, 0.8302, 1.0, 0.8302, 1.0, 0.8302, 1.0, 0.8113, 1.0, 0.8113, 1.0, 0.8113, 1.0, 0.8113, 1.0, 0.7925, 1.0, 0.7925, 1.0, 0.7925, 1.0, 0.7925, 1.0, 0.7736, 1.0, 0.7736, 1.0, 0.7736, 1.0, 0.7736, 1.0, 0.7547, 1.0, 0.7547, 1.0, 0.7547, 1.0, 0.7547, 1.0, 0.7358, 1.0, 0.7358, 1.0, 0.7358, 1.0, 0.7358, 1.0, 0.717, 1.0, 0.717, 1.0, 0.717, 1.0, 0.717, 1.0, 0.6981, 1.0, 0.6981, 1.0, 0.6981, 1.0, 0.6981, 1.0, 0.6792, 1.0, 0.6792, 1.0, 0.6792, 1.0, 0.6792, 1.0, 0.6604, 1.0, 0.6604, 1.0, 0.6604, 1.0, 0.6604, 1.0, 0.6415, 1.0, 0.6415, 1.0, 0.6415, 1.0, 0.6415, 1.0, 0.6226, 1.0, 0.6226, 1.0, 0.6226, 1.0, 0.6226, 1.0, 0.6038, 1.0, 0.6038, 1.0, 0.6038, 1.0, 0.6038, 1.0, 0.5849, 1.0, 0.5849, 1.0, 0.5849, 1.0, 0.5849, 1.0, 0.566, 1.0, 0.566, 1.0, 0.566, 1.0, 0.566, 1.0, 0.5472, 1.0, 0.5472, 1.0, 0.5472, 1.0, 0.5472, 1.0, 0.5283, 1.0, 0.5283, 1.0, 0.5283, 1.0, 0.5283, 1.0, 0.5094, 1.0, 0.5094, 1.0, 0.5094, 1.0, 0.5094, 1.0, 0.4906, 1.0, 0.4906, 1.0, 0.4906, 1.0, 0.4906, 1.0, 0.4717, 1.0, 0.4717, 1.0, 0.4717, 1.0, 0.4717, 1.0, 0.4528, 1.0, 0.4528, 1.0, 0.4528, 1.0, 0.4528, 1.0, 0.434, 1.0, 0.434, 1.0, 0.434, 1.0, 0.434, 1.0, 0.4151, 1.0, 0.4151, 1.0, 0.4151, 1.0, 0.4151, 1.0, 0.3962, 1.0, 0.3962, 1.0, 0.3962, 1.0, 0.3962, 1.0, 0.3774, 1.0, 0.3774, 1.0, 0.3774, 1.0, 0.3774, 1.0, 0.3585, 1.0, 0.3585, 1.0, 0.3585, 1.0, 0.3585, 1.0, 0.3396, 1.0, 0.3396, 1.0, 0.4906, 0.9387, 0.4906, 0.9434, 0.5094, 0.9434, 0.5094, 0.9364, 0.9623, 0.8797, 0.9623, 0.8868, 0.9811, 0.8868, 0.9811, 0.8774, 0.717, 0.9104, 0.717, 0.9245, 0.7358, 0.9245, 0.7358, 0.908, 0.2453, 0.9694, 0.2453, 0.9811, 0.2642, 0.9811, 0.2642, 0.9671, 0.8302, 0.8962, 0.8302, 0.9057, 0.8491, 0.9057, 0.8491, 0.8939, 0.5849, 0.9269, 0.5849, 0.9434, 0.6038, 0.9434, 0.6038, 0.9245, 0.566, 0.9293, 0.566, 0.9434, 0.5849, 0.9434, 0.5849, 0.9269, 0.1321, 0.9836, 0.1321, 1.0, 0.1509, 1.0, 0.1509, 0.9811, 0.0, 1.0, 0.01887, 1.0, 0.01887, 0.9977, 0.434, 0.9458, 0.434, 0.9623, 0.4528, 0.9623, 0.4528, 0.9434, 0.7547, 0.9057, 0.7736, 0.9057, 0.7736, 0.9033, 0.6226, 0.9222, 0.6226, 0.9245, 0.6415, 0.9245, 0.6415, 0.9198, 0.3585, 0.9553, 0.3585, 0.9623, 0.3774, 0.9623, 0.3774, 0.9529, 0.4717, 0.9411, 0.4717, 0.9434, 0.4906, 0.9434, 0.4906, 0.9387, 0.9434, 0.8821, 0.9434, 0.8868, 0.9623, 0.8868, 0.9623, 0.8797, 0.09434, 0.9883, 0.09434, 1.0, 0.1132, 1.0, 0.1132, 0.9859, 0.2264, 0.9718, 0.2264, 0.9811, 0.2453, 0.9811, 0.2453, 0.9694, 0.8113, 0.8986, 0.8113, 0.9057, 0.8302, 0.9057, 0.8302, 0.8962, 0.6981, 0.9128, 0.6981, 0.9245, 0.717, 0.9245, 0.717, 0.9104, 0.5472, 0.9316, 0.5472, 0.9434, 0.566, 0.9434, 0.566, 0.9293, 0.4151, 0.9482, 0.4151, 0.9623, 0.434, 0.9623, 0.434, 0.9458, 0.8868, 0.8892, 0.8868, 0.9057, 0.9057, 0.9057, 0.9057, 0.8868, 0.0566, 0.993, 0.0566, 1.0, 0.07547, 1.0, 0.07547, 0.9907, 0.6038, 0.9245, 0.6226, 0.9245, 0.6226, 0.9222, 0.3396, 0.9576, 0.3396, 0.9623, 0.3585, 0.9623, 0.3585, 0.9553, 0.4528, 0.9434, 0.4717, 0.9434, 0.4717, 0.9411, 0.9245, 0.8844, 0.9245, 0.8868, 0.9434, 0.8868, 0.9434, 0.8821, 0.6792, 0.9151, 0.6792, 0.9245, 0.6981, 0.9245, 0.6981, 0.9128, 0.2075, 0.9741, 0.2075, 0.9811, 0.2264, 0.9811, 0.2264, 0.9718, 0.7925, 0.901, 0.7925, 0.9057, 0.8113, 0.9057, 0.8113, 0.8986, 0.9811, 0.8774, 0.9811, 0.8868, 1.0, 0.8868, 1.0, 0.875, 0.5283, 0.934, 0.5283, 0.9434, 0.5472, 0.9434, 0.5472, 0.9316, 0.01887, 0.9977, 0.01887, 1.0, 0.03774, 1.0, 0.03774, 0.9954, 0.283, 0.9647, 0.283, 0.9811, 0.3019, 0.9811, 0.3019, 0.9623, 0.3962, 0.9505, 0.3962, 0.9623, 0.4151, 0.9623, 0.4151, 0.9482, 0.8679, 0.8915, 0.8679, 0.9057, 0.8868, 0.9057, 0.8868, 0.8892, 0.1509, 0.9811, 0.1698, 0.9811, 0.1698, 0.9789, 0.3208, 0.96, 0.3208, 0.9623, 0.3396, 0.9623, 0.3396, 0.9576, 0.1132, 0.9859, 0.1132, 1.0, 0.1321, 1.0, 0.1321, 0.9836, 0.1887, 0.9765, 0.1887, 0.9811, 0.2075, 0.9811, 0.2075, 0.9741, 0.6604, 0.9175, 0.6604, 0.9245, 0.6792, 0.9245, 0.6792, 0.9151, 0.9057, 0.8868, 0.9245, 0.8868, 0.9245, 0.8844, 0.5094, 0.9364, 0.5094, 0.9434, 0.5283, 0.9434, 0.5283, 0.934, 0.2642, 0.9671, 0.2642, 0.9811, 0.283, 0.9811, 0.283, 0.9647, 0.3774, 0.9529, 0.3774, 0.9623, 0.3962, 0.9623, 0.3962, 0.9505, 0.8491, 0.8939, 0.8491, 0.9057, 0.8679, 0.9057, 0.8679, 0.8915, 0.7358, 0.908, 0.7358, 0.9245, 0.7547, 0.9245, 0.7547, 0.9057, 0.07547, 0.9907, 0.07547, 1.0, 0.09434, 1.0, 0.09434, 0.9883, 1.0, 0.875, 1.0, 0.8868, 1.0, 0.8868, 1.0, 0.875, 0.3019, 0.9623, 0.3208, 0.9623, 0.3208, 0.96, 0.7736, 0.9033, 0.7736, 0.9057, 0.7925, 0.9057, 0.7925, 0.901, 0.1698, 0.9789, 0.1698, 0.9811, 0.1887, 0.9811, 0.1887, 0.9765, 0.6415, 0.9198, 0.6415, 0.9245, 0.6604, 0.9245, 0.6604, 0.9175, 0.03774, 0.9954, 0.03774, 1.0, 0.0566, 1.0, 0.0566, 0.993, 0.0, 1.0, 0.01887, 0.9977, 0.03774, 0.9954, 0.0566, 0.993, 0.07547, 0.9907, 0.09434, 0.9883, 0.1132, 0.9859, 0.1321, 0.9836, 0.1509, 0.9811, 0.1698, 0.9789, 0.1887, 0.9765, 0.2075, 0.9741, 0.2264, 0.9718, 0.2453, 0.9694, 0.2642, 0.9671, 0.283, 0.9647, 0.3019, 0.9623, 0.3208, 0.96, 0.3396, 0.9576, 0.3585, 0.9553, 0.3774, 0.9529, 0.3962, 0.9505, 0.4151, 0.9482, 0.434, 0.9458, 0.4528, 0.9434, 0.4717, 0.9411, 0.4906, 0.9387, 0.5094, 0.9364, 0.5283, 0.934, 0.5472, 0.9316, 0.566, 0.9293, 0.5849, 0.9269, 0.6038, 0.9245, 0.6226, 0.9222, 0.6415, 0.9198, 0.6604, 0.9175, 0.6792, 0.9151, 0.6981, 0.9128, 0.717, 0.9104, 0.7358, 0.908, 0.7547, 0.9057, 0.7736, 0.9033, 0.7925, 0.901, 0.8113, 0.8986, 0.8302, 0.8962, 0.8491, 0.8939, 0.8679, 0.8915, 0.8868, 0.8892, 0.9057, 0.8868, 0.9245, 0.8844, 0.9434, 0.8821, 0.9623, 0.8797, 0.9811, 0.8774, 1.0, 0.875, 1.0, 0.875, 0.0, 1.0])
me_bridg1_4.materials.append(mat_bridg1_4)
me_bridg1_4.use_remesh_preserve_volume = False
me_bridg1_4.use_remesh_preserve_attributes = False
me_bridg1_4.use_mirror_vertex_groups = False
me_bridg1_4.update()

# ---- objects
ob_bridg1_4_mesh = bpy.data.objects.new('bridg1_4_mesh', me_bridg1_4)

# ---- transforms, parenting, visibility, modifiers, constraints
ob_bridg1_4_mesh.location = (0.0, 0.0, 0.0)
ob_bridg1_4_mesh.lineart.crease_threshold = 0.0

# ---- collection membership
col_collection_1.objects.link(ob_bridg1_4_mesh)

# ---- scene / render settings (as saved in the file)
scene.frame_start = 1; scene.frame_end = 2; scene.frame_set(1)
scene.render.engine = 'BLENDER_EEVEE_NEXT'
scene.render.resolution_percentage = 50
scene.render.dither_intensity = 0.0
scene.cycles.use_denoising = False
scene.cycles.samples = 128
scene.cycles.sampling_pattern = 'TABULATED_SOBOL'
scene.cycles.light_sampling_threshold = 0.0
scene.cycles.use_adaptive_sampling = False
scene.cycles.use_light_tree = False
scene.cycles.blur_glossy = 0.0
scene.cycles.sample_clamp_indirect = 0.0
scene.view_settings.view_transform = 'Standard'
bpy.context.view_layer.update()

# ---- added for rendering (the .blend has no active camera and no usable light): camera, sun
cam_auto = bpy.data.cameras.new('AutoCamera')
cam_auto.lens = 50.0
cam_auto.sensor_width = 36.0
cam_auto.clip_end = 1000.0
ob_auto_camera = bpy.data.objects.new('AutoCamera', cam_auto)
scene.collection.objects.link(ob_auto_camera)
ob_auto_camera.location = (2.38811, -1.62503, 3.03049)
ob_auto_camera.rotation_euler = (1.09748, -7.21219e-08, 0.694738)
scene.camera = ob_auto_camera
light_auto_sun = bpy.data.lights.new('AutoSun', 'SUN')
light_auto_sun.energy = 3.0
light_auto_sun.angle = 0.0523599
ob_auto_sun = bpy.data.objects.new('AutoSun', light_auto_sun)
scene.collection.objects.link(ob_auto_sun)
ob_auto_sun.rotation_euler = (0.872665, 0.174533, 0.523599)
bpy.context.view_layer.update()
